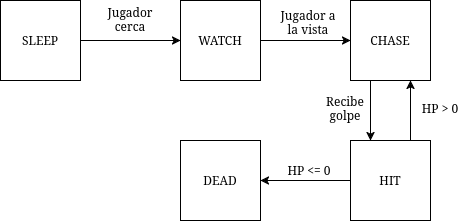

The diagram above was exported from draw.io. Its source (the exported page's mxGraphModel, read from the mxfile embedded in the PNG):
<mxGraphModel dx="1398" dy="852" grid="1" gridSize="10" guides="1" tooltips="1" connect="1" arrows="1" fold="1" page="1" pageScale="1" pageWidth="850" pageHeight="1100" math="0" shadow="0">
  <root>
    <mxCell id="0" />
    <mxCell id="1" parent="0" />
    <mxCell id="fWq2VP7CPjhs17JKvU99-6" edge="1" parent="1" source="fWq2VP7CPjhs17JKvU99-1" style="edgeStyle=orthogonalEdgeStyle;rounded=0;orthogonalLoop=1;jettySize=auto;html=1;exitX=1;exitY=0.5;exitDx=0;exitDy=0;entryX=0;entryY=0.5;entryDx=0;entryDy=0;" target="fWq2VP7CPjhs17JKvU99-2">
      <mxGeometry relative="1" as="geometry" />
    </mxCell>
    <mxCell id="fWq2VP7CPjhs17JKvU99-1" parent="1" style="whiteSpace=wrap;html=1;aspect=fixed;" value="SLEEP" vertex="1">
      <mxGeometry height="80" width="80" x="240" y="330" as="geometry" />
    </mxCell>
    <mxCell id="fWq2VP7CPjhs17JKvU99-7" edge="1" parent="1" source="fWq2VP7CPjhs17JKvU99-2" style="edgeStyle=orthogonalEdgeStyle;rounded=0;orthogonalLoop=1;jettySize=auto;html=1;exitX=1;exitY=0.5;exitDx=0;exitDy=0;entryX=0;entryY=0.5;entryDx=0;entryDy=0;" target="fWq2VP7CPjhs17JKvU99-3">
      <mxGeometry relative="1" as="geometry" />
    </mxCell>
    <mxCell id="fWq2VP7CPjhs17JKvU99-2" parent="1" style="whiteSpace=wrap;html=1;aspect=fixed;" value="WATCH" vertex="1">
      <mxGeometry height="80" width="80" x="420" y="330" as="geometry" />
    </mxCell>
    <mxCell id="fWq2VP7CPjhs17JKvU99-8" edge="1" parent="1" source="fWq2VP7CPjhs17JKvU99-3" style="edgeStyle=orthogonalEdgeStyle;rounded=0;orthogonalLoop=1;jettySize=auto;html=1;exitX=0.25;exitY=1;exitDx=0;exitDy=0;entryX=0.25;entryY=0;entryDx=0;entryDy=0;" target="fWq2VP7CPjhs17JKvU99-4">
      <mxGeometry relative="1" as="geometry" />
    </mxCell>
    <mxCell id="fWq2VP7CPjhs17JKvU99-3" parent="1" style="whiteSpace=wrap;html=1;aspect=fixed;" value="CHASE" vertex="1">
      <mxGeometry height="80" width="80" x="590" y="330" as="geometry" />
    </mxCell>
    <mxCell id="fWq2VP7CPjhs17JKvU99-9" edge="1" parent="1" source="fWq2VP7CPjhs17JKvU99-4" style="edgeStyle=orthogonalEdgeStyle;rounded=0;orthogonalLoop=1;jettySize=auto;html=1;exitX=0.75;exitY=0;exitDx=0;exitDy=0;entryX=0.75;entryY=1;entryDx=0;entryDy=0;" target="fWq2VP7CPjhs17JKvU99-3">
      <mxGeometry relative="1" as="geometry" />
    </mxCell>
    <mxCell id="fWq2VP7CPjhs17JKvU99-13" edge="1" parent="1" source="fWq2VP7CPjhs17JKvU99-4" style="edgeStyle=orthogonalEdgeStyle;rounded=0;orthogonalLoop=1;jettySize=auto;html=1;exitX=0;exitY=0.5;exitDx=0;exitDy=0;" target="fWq2VP7CPjhs17JKvU99-5">
      <mxGeometry relative="1" as="geometry" />
    </mxCell>
    <mxCell id="fWq2VP7CPjhs17JKvU99-4" parent="1" style="whiteSpace=wrap;html=1;aspect=fixed;" value="HIT" vertex="1">
      <mxGeometry height="80" width="80" x="590" y="470" as="geometry" />
    </mxCell>
    <mxCell id="fWq2VP7CPjhs17JKvU99-5" parent="1" style="whiteSpace=wrap;html=1;aspect=fixed;" value="DEAD" vertex="1">
      <mxGeometry height="80" width="80" x="420" y="470" as="geometry" />
    </mxCell>
    <mxCell id="fWq2VP7CPjhs17JKvU99-11" parent="1" style="text;html=1;whiteSpace=wrap;strokeColor=none;fillColor=none;align=center;verticalAlign=middle;rounded=0;" value="Jugador cerca" vertex="1">
      <mxGeometry height="30" width="60" x="340" y="334" as="geometry" />
    </mxCell>
    <mxCell id="fWq2VP7CPjhs17JKvU99-12" parent="1" style="text;html=1;whiteSpace=wrap;strokeColor=none;fillColor=none;align=center;verticalAlign=middle;rounded=0;" value="Jugador a la vista" vertex="1">
      <mxGeometry height="30" width="60" x="518" y="337" as="geometry" />
    </mxCell>
    <mxCell id="fWq2VP7CPjhs17JKvU99-15" parent="1" style="text;html=1;whiteSpace=wrap;strokeColor=none;fillColor=none;align=center;verticalAlign=middle;rounded=0;" value="Recibe golpe" vertex="1">
      <mxGeometry height="30" width="60" x="555" y="423" as="geometry" />
    </mxCell>
    <mxCell id="fWq2VP7CPjhs17JKvU99-16" parent="1" style="text;html=1;whiteSpace=wrap;strokeColor=none;fillColor=none;align=center;verticalAlign=middle;rounded=0;" value="HP &amp;gt; 0" vertex="1">
      <mxGeometry height="30" width="60" x="650" y="423" as="geometry" />
    </mxCell>
    <mxCell id="fWq2VP7CPjhs17JKvU99-17" parent="1" style="text;html=1;whiteSpace=wrap;strokeColor=none;fillColor=none;align=center;verticalAlign=middle;rounded=0;" value="HP &amp;lt;= 0" vertex="1">
      <mxGeometry height="30" width="60" x="519" y="485" as="geometry" />
    </mxCell>
  </root>
</mxGraphModel>